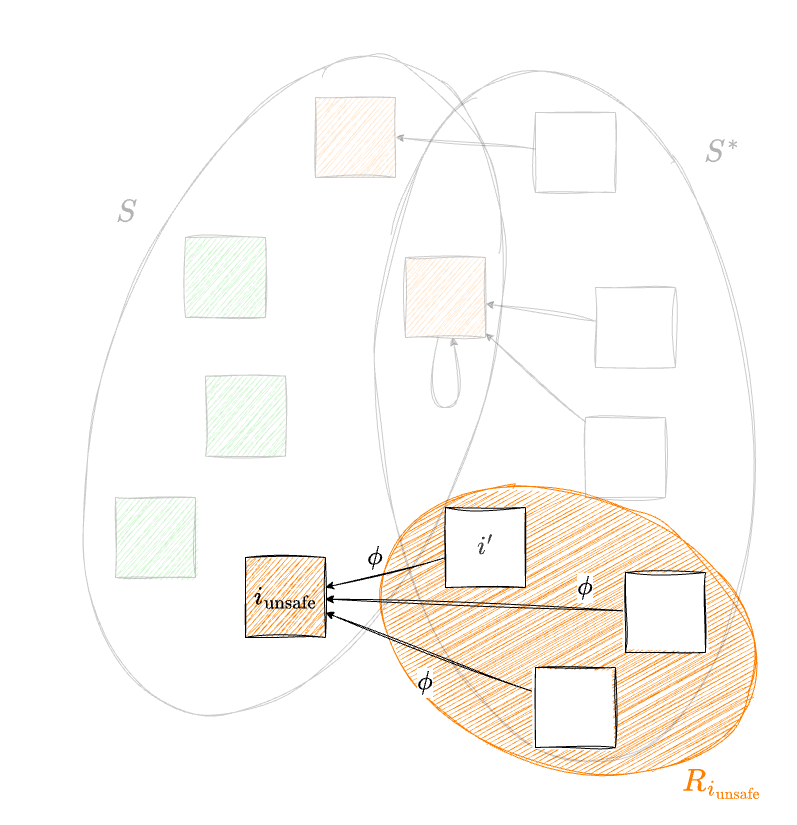

The diagram above was exported from draw.io. Its source (the exported page's mxGraphModel, read from the mxfile embedded in the PNG):
<mxGraphModel dx="1632" dy="1923" grid="1" gridSize="10" guides="1" tooltips="1" connect="1" arrows="1" fold="1" page="1" pageScale="1" pageWidth="1169" pageHeight="827" math="1" shadow="0">
  <root>
    <mxCell id="0" />
    <mxCell id="1" parent="0" />
    <mxCell id="41" value="" style="ellipse;whiteSpace=wrap;html=1;hachureGap=4;fontFamily=Architects Daughter;fontSource=https%3A%2F%2Ffonts.googleapis.com%2Fcss%3Ffamily%3DArchitects%2BDaughter;fontSize=11;fontColor=default;labelBackgroundColor=default;fillColor=#FF8000;sketch=1;curveFitting=1;jiggle=2;rotation=20;flipH=0;flipV=0;strokeColor=#FF8000;fillStyle=hachure;" parent="1" vertex="1">
      <mxGeometry x="499.29" y="286.49" width="386.66" height="272.66" as="geometry" />
    </mxCell>
    <mxCell id="37" style="edgeStyle=none;html=1;sketch=1;curveFitting=1;jiggle=2;" parent="1" source="36" target="23" edge="1">
      <mxGeometry relative="1" as="geometry" />
    </mxCell>
    <mxCell id="2" value="" style="ellipse;whiteSpace=wrap;html=1;hachureGap=4;fontFamily=Architects Daughter;fontSource=https%3A%2F%2Ffonts.googleapis.com%2Fcss%3Ffamily%3DArchitects%2BDaughter;fontSize=11;fontColor=default;labelBackgroundColor=default;fillColor=none;sketch=1;curveFitting=1;jiggle=2;rotation=-6;flipH=0;flipV=0;opacity=20;" parent="1" vertex="1">
      <mxGeometry x="503.34" y="-138.41" width="373.32" height="694.11" as="geometry" />
    </mxCell>
    <mxCell id="JVurAkVishh6KkXWwimk-7" value="" style="ellipse;whiteSpace=wrap;html=1;hachureGap=4;fontFamily=Architects Daughter;fontSource=https%3A%2F%2Ffonts.googleapis.com%2Fcss%3Ffamily%3DArchitects%2BDaughter;fontSize=11;fontColor=default;labelBackgroundColor=default;fillColor=none;sketch=1;curveFitting=1;jiggle=2;rotation=20;opacity=20;" parent="1" vertex="1">
      <mxGeometry x="231.37" y="-163.49" width="372.71" height="685.38" as="geometry" />
    </mxCell>
    <mxCell id="JVurAkVishh6KkXWwimk-11" value="&lt;font style=&quot;font-size: 30px; color: rgb(179, 179, 179);&quot;&gt;\(S^*\)&lt;/font&gt;" style="text;html=1;whiteSpace=wrap;strokeColor=none;fillColor=none;align=center;verticalAlign=middle;rounded=0;fontFamily=Architects Daughter;fontSource=https%3A%2F%2Ffonts.googleapis.com%2Fcss%3Ffamily%3DArchitects%2BDaughter;fontSize=11;fontColor=default;labelBackgroundColor=default;" parent="1" vertex="1">
      <mxGeometry x="816.6600000000001" y="-70" width="60" height="30" as="geometry" />
    </mxCell>
    <mxCell id="JVurAkVishh6KkXWwimk-12" style="edgeStyle=none;shape=connector;rounded=0;sketch=1;hachureGap=4;jiggle=2;curveFitting=1;orthogonalLoop=1;jettySize=auto;html=1;strokeColor=default;align=center;verticalAlign=middle;fontFamily=Architects Daughter;fontSource=https%3A%2F%2Ffonts.googleapis.com%2Fcss%3Ffamily%3DArchitects%2BDaughter;fontSize=11;fontColor=default;labelBackgroundColor=default;endArrow=classic;" parent="1" source="JVurAkVishh6KkXWwimk-4" target="23" edge="1">
      <mxGeometry relative="1" as="geometry">
        <mxPoint x="430" y="470" as="targetPoint" />
      </mxGeometry>
    </mxCell>
    <mxCell id="JVurAkVishh6KkXWwimk-4" value="" style="whiteSpace=wrap;html=1;aspect=fixed;sketch=1;hachureGap=4;jiggle=2;curveFitting=1;fontFamily=Architects Daughter;fontSource=https%3A%2F%2Ffonts.googleapis.com%2Fcss%3Ffamily%3DArchitects%2BDaughter;" parent="1" vertex="1">
      <mxGeometry x="660" y="460" width="80" height="80" as="geometry" />
    </mxCell>
    <mxCell id="JVurAkVishh6KkXWwimk-8" value="&lt;font style=&quot;font-size: 30px; color: rgb(179, 179, 179);&quot;&gt;\(S\)&lt;/font&gt;" style="text;html=1;whiteSpace=wrap;strokeColor=none;fillColor=none;align=center;verticalAlign=middle;rounded=0;fontFamily=Architects Daughter;fontSource=https%3A%2F%2Ffonts.googleapis.com%2Fcss%3Ffamily%3DArchitects%2BDaughter;fontSize=11;fontColor=default;labelBackgroundColor=default;" parent="1" vertex="1">
      <mxGeometry x="220.65" y="-10" width="60" height="30" as="geometry" />
    </mxCell>
    <mxCell id="22" value="&lt;font style=&quot;font-size: 25px;&quot;&gt;\(\phi\)&lt;/font&gt;" style="text;html=1;whiteSpace=wrap;strokeColor=none;fillColor=none;align=center;verticalAlign=middle;rounded=0;fontFamily=Architects Daughter;fontSource=https%3A%2F%2Ffonts.googleapis.com%2Fcss%3Ffamily%3DArchitects%2BDaughter;fontSize=11;fontColor=default;labelBackgroundColor=default;" parent="1" vertex="1">
      <mxGeometry x="520" y="460" width="60" height="30" as="geometry" />
    </mxCell>
    <mxCell id="23" value="&lt;span style=&quot;font-size: 25px;&quot;&gt;\(i_{\text{unsafe}}\)&lt;/span&gt;" style="whiteSpace=wrap;html=1;aspect=fixed;sketch=1;hachureGap=4;jiggle=2;curveFitting=1;fontFamily=Architects Daughter;fontSource=https%3A%2F%2Ffonts.googleapis.com%2Fcss%3Ffamily%3DArchitects%2BDaughter;fillColor=#FF8000;" parent="1" vertex="1">
      <mxGeometry x="370" y="350" width="80" height="80" as="geometry" />
    </mxCell>
    <mxCell id="32" style="edgeStyle=none;html=1;sketch=1;curveFitting=1;jiggle=2;" parent="1" source="31" target="23" edge="1">
      <mxGeometry relative="1" as="geometry" />
    </mxCell>
    <mxCell id="31" value="&lt;span style=&quot;color: rgb(63, 63, 63); font-size: 25px;&quot;&gt;\(i'\)&lt;/span&gt;" style="whiteSpace=wrap;html=1;aspect=fixed;sketch=1;hachureGap=4;jiggle=2;curveFitting=1;fontFamily=Architects Daughter;fontSource=https%3A%2F%2Ffonts.googleapis.com%2Fcss%3Ffamily%3DArchitects%2BDaughter;" parent="1" vertex="1">
      <mxGeometry x="570" y="300" width="80" height="80" as="geometry" />
    </mxCell>
    <mxCell id="33" value="&lt;font style=&quot;font-size: 25px;&quot;&gt;\(\phi\)&lt;/font&gt;" style="text;html=1;whiteSpace=wrap;strokeColor=none;fillColor=none;align=center;verticalAlign=middle;rounded=0;fontFamily=Architects Daughter;fontSource=https%3A%2F%2Ffonts.googleapis.com%2Fcss%3Ffamily%3DArchitects%2BDaughter;fontSize=11;fontColor=default;labelBackgroundColor=default;" parent="1" vertex="1">
      <mxGeometry x="470" y="335" width="60" height="30" as="geometry" />
    </mxCell>
    <mxCell id="36" value="" style="whiteSpace=wrap;html=1;aspect=fixed;sketch=1;hachureGap=4;jiggle=2;curveFitting=1;fontFamily=Architects Daughter;fontSource=https%3A%2F%2Ffonts.googleapis.com%2Fcss%3Ffamily%3DArchitects%2BDaughter;" parent="1" vertex="1">
      <mxGeometry x="750" y="365" width="80" height="80" as="geometry" />
    </mxCell>
    <mxCell id="38" value="&lt;font style=&quot;font-size: 25px;&quot;&gt;\(\phi\)&lt;/font&gt;" style="text;html=1;whiteSpace=wrap;strokeColor=none;fillColor=none;align=center;verticalAlign=middle;rounded=0;fontFamily=Architects Daughter;fontSource=https%3A%2F%2Ffonts.googleapis.com%2Fcss%3Ffamily%3DArchitects%2BDaughter;fontSize=11;fontColor=default;labelBackgroundColor=default;" parent="1" vertex="1">
      <mxGeometry x="680" y="365" width="60" height="30" as="geometry" />
    </mxCell>
    <mxCell id="40" value="" style="group" parent="1" vertex="1" connectable="0">
      <mxGeometry x="240" y="-110" width="560" height="480" as="geometry" />
    </mxCell>
    <mxCell id="10" style="edgeStyle=none;html=1;sketch=1;curveFitting=1;jiggle=2;opacity=20;" parent="40" source="JVurAkVishh6KkXWwimk-3" target="15" edge="1">
      <mxGeometry relative="1" as="geometry" />
    </mxCell>
    <mxCell id="JVurAkVishh6KkXWwimk-3" value="" style="whiteSpace=wrap;html=1;aspect=fixed;sketch=1;hachureGap=4;jiggle=2;curveFitting=1;fontFamily=Architects Daughter;fontSource=https%3A%2F%2Ffonts.googleapis.com%2Fcss%3Ffamily%3DArchitects%2BDaughter;opacity=20;" parent="40" vertex="1">
      <mxGeometry x="480" y="190" width="80" height="80" as="geometry" />
    </mxCell>
    <mxCell id="11" style="edgeStyle=none;html=1;sketch=1;curveFitting=1;jiggle=2;opacity=20;" parent="40" source="9" target="15" edge="1">
      <mxGeometry relative="1" as="geometry" />
    </mxCell>
    <mxCell id="9" value="" style="whiteSpace=wrap;html=1;aspect=fixed;sketch=1;hachureGap=4;jiggle=2;curveFitting=1;fontFamily=Architects Daughter;fontSource=https%3A%2F%2Ffonts.googleapis.com%2Fcss%3Ffamily%3DArchitects%2BDaughter;opacity=20;" parent="40" vertex="1">
      <mxGeometry x="470" y="320" width="80" height="80" as="geometry" />
    </mxCell>
    <mxCell id="18" value="" style="whiteSpace=wrap;html=1;aspect=fixed;sketch=1;hachureGap=4;jiggle=2;curveFitting=1;fontFamily=Architects Daughter;fontSource=https%3A%2F%2Ffonts.googleapis.com%2Fcss%3Ffamily%3DArchitects%2BDaughter;fillStyle=hachure;fillColor=#00CC00;opacity=20;" parent="40" vertex="1">
      <mxGeometry x="70" y="140" width="80" height="80" as="geometry" />
    </mxCell>
    <mxCell id="19" value="" style="whiteSpace=wrap;html=1;aspect=fixed;sketch=1;hachureGap=4;jiggle=2;curveFitting=1;fontFamily=Architects Daughter;fontSource=https%3A%2F%2Ffonts.googleapis.com%2Fcss%3Ffamily%3DArchitects%2BDaughter;fillStyle=hachure;fillColor=#00CC00;opacity=20;" parent="40" vertex="1">
      <mxGeometry y="400" width="80" height="80" as="geometry" />
    </mxCell>
    <mxCell id="15" value="" style="whiteSpace=wrap;html=1;aspect=fixed;sketch=1;hachureGap=4;jiggle=2;curveFitting=1;fontFamily=Architects Daughter;fontSource=https%3A%2F%2Ffonts.googleapis.com%2Fcss%3Ffamily%3DArchitects%2BDaughter;fillColor=#FF8000;opacity=20;" parent="40" vertex="1">
      <mxGeometry x="290" y="160" width="80" height="80" as="geometry" />
    </mxCell>
    <mxCell id="24" style="edgeStyle=none;html=1;rounded=0;curved=1;sketch=1;curveFitting=1;jiggle=2;opacity=20;" parent="40" source="15" target="15" edge="1">
      <mxGeometry relative="1" as="geometry">
        <Array as="points">
          <mxPoint x="350" y="310" />
        </Array>
      </mxGeometry>
    </mxCell>
    <mxCell id="26" value="" style="whiteSpace=wrap;html=1;aspect=fixed;sketch=1;hachureGap=4;jiggle=2;curveFitting=1;fontFamily=Architects Daughter;fontSource=https%3A%2F%2Ffonts.googleapis.com%2Fcss%3Ffamily%3DArchitects%2BDaughter;fillStyle=hachure;fillColor=#FF8000;opacity=20;" parent="40" vertex="1">
      <mxGeometry x="200" width="80" height="80" as="geometry" />
    </mxCell>
    <mxCell id="28" style="edgeStyle=none;html=1;entryX=1;entryY=0.5;entryDx=0;entryDy=0;sketch=1;curveFitting=1;jiggle=2;opacity=20;" parent="40" source="27" target="26" edge="1">
      <mxGeometry relative="1" as="geometry" />
    </mxCell>
    <mxCell id="27" value="" style="whiteSpace=wrap;html=1;aspect=fixed;sketch=1;hachureGap=4;jiggle=2;curveFitting=1;fontFamily=Architects Daughter;fontSource=https%3A%2F%2Ffonts.googleapis.com%2Fcss%3Ffamily%3DArchitects%2BDaughter;opacity=20;" parent="40" vertex="1">
      <mxGeometry x="420" y="15" width="80" height="80" as="geometry" />
    </mxCell>
    <mxCell id="39" value="" style="whiteSpace=wrap;html=1;aspect=fixed;sketch=1;hachureGap=4;jiggle=2;curveFitting=1;fontFamily=Architects Daughter;fontSource=https%3A%2F%2Ffonts.googleapis.com%2Fcss%3Ffamily%3DArchitects%2BDaughter;fillStyle=hachure;fillColor=#00CC00;opacity=20;" parent="40" vertex="1">
      <mxGeometry x="90" y="278.64" width="80" height="80" as="geometry" />
    </mxCell>
    <mxCell id="42" value="&lt;font style=&quot;font-size: 30px; color: rgb(255, 128, 0);&quot;&gt;\(R_{i_{\text{unsafe}}}\)&lt;/font&gt;" style="text;html=1;whiteSpace=wrap;strokeColor=none;fillColor=none;align=center;verticalAlign=middle;rounded=0;fontFamily=Architects Daughter;fontSource=https%3A%2F%2Ffonts.googleapis.com%2Fcss%3Ffamily%3DArchitects%2BDaughter;fontSize=11;fontColor=default;labelBackgroundColor=default;" parent="1" vertex="1">
      <mxGeometry x="816.6600000000001" y="559.15" width="60" height="30" as="geometry" />
    </mxCell>
  </root>
</mxGraphModel>